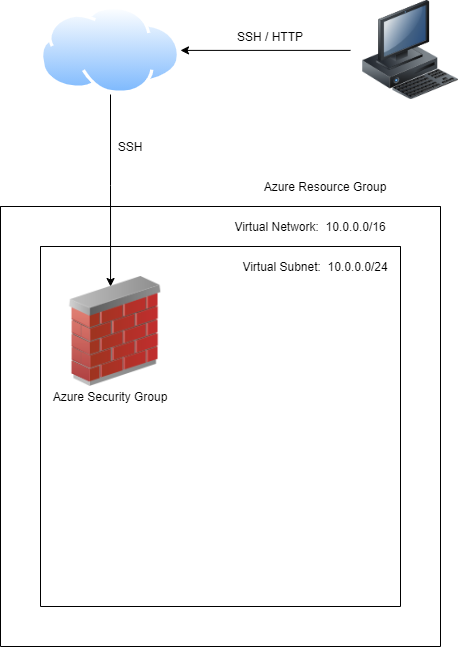

The diagram above was exported from draw.io. Its source (the exported page's mxGraphModel, read from the mxfile embedded in the PNG):
<mxGraphModel dx="1662" dy="800" grid="1" gridSize="10" guides="1" tooltips="1" connect="1" arrows="1" fold="1" page="1" pageScale="1" pageWidth="850" pageHeight="1100" math="0" shadow="0">
  <root>
    <mxCell id="0" />
    <mxCell id="1" parent="0" />
    <mxCell id="BAEskG9gvEux6EVfScaK-13" style="edgeStyle=orthogonalEdgeStyle;rounded=0;orthogonalLoop=1;jettySize=auto;html=1;entryX=0.455;entryY=0.091;entryDx=0;entryDy=0;entryPerimeter=0;" edge="1" parent="1" source="BAEskG9gvEux6EVfScaK-1" target="BAEskG9gvEux6EVfScaK-12">
      <mxGeometry relative="1" as="geometry" />
    </mxCell>
    <mxCell id="BAEskG9gvEux6EVfScaK-1" value="" style="aspect=fixed;perimeter=ellipsePerimeter;html=1;align=center;shadow=0;dashed=0;spacingTop=3;image;image=img/lib/active_directory/internet_cloud.svg;" vertex="1" parent="1">
      <mxGeometry x="120" y="39.8" width="140" height="88.2" as="geometry" />
    </mxCell>
    <mxCell id="BAEskG9gvEux6EVfScaK-6" style="edgeStyle=orthogonalEdgeStyle;rounded=0;orthogonalLoop=1;jettySize=auto;html=1;entryX=1;entryY=0.5;entryDx=0;entryDy=0;" edge="1" parent="1" source="BAEskG9gvEux6EVfScaK-2" target="BAEskG9gvEux6EVfScaK-1">
      <mxGeometry relative="1" as="geometry" />
    </mxCell>
    <mxCell id="BAEskG9gvEux6EVfScaK-2" value="" style="image;html=1;image=img/lib/clip_art/computers/Workstation_128x128.png" vertex="1" parent="1">
      <mxGeometry x="430" y="33.9" width="120" height="100" as="geometry" />
    </mxCell>
    <mxCell id="BAEskG9gvEux6EVfScaK-7" value="" style="swimlane;startSize=0;" vertex="1" parent="1">
      <mxGeometry x="80" y="240" width="440" height="440" as="geometry" />
    </mxCell>
    <mxCell id="BAEskG9gvEux6EVfScaK-9" value="" style="swimlane;startSize=0;" vertex="1" parent="BAEskG9gvEux6EVfScaK-7">
      <mxGeometry x="40" y="40" width="360" height="360" as="geometry" />
    </mxCell>
    <mxCell id="BAEskG9gvEux6EVfScaK-12" value="" style="image;html=1;image=img/lib/clip_art/networking/Firewall_02_128x128.png" vertex="1" parent="BAEskG9gvEux6EVfScaK-9">
      <mxGeometry x="20" y="30" width="110" height="110" as="geometry" />
    </mxCell>
    <mxCell id="BAEskG9gvEux6EVfScaK-16" value="Azure Security Group" style="text;html=1;strokeColor=none;fillColor=none;align=center;verticalAlign=middle;whiteSpace=wrap;rounded=0;" vertex="1" parent="BAEskG9gvEux6EVfScaK-9">
      <mxGeometry x="-5" y="140" width="150" height="20" as="geometry" />
    </mxCell>
    <mxCell id="BAEskG9gvEux6EVfScaK-10" value="Virtual Network:&amp;nbsp; 10.0.0.0/16" style="text;html=1;strokeColor=none;fillColor=none;align=center;verticalAlign=middle;whiteSpace=wrap;rounded=0;" vertex="1" parent="BAEskG9gvEux6EVfScaK-7">
      <mxGeometry x="220" y="10" width="180" height="20" as="geometry" />
    </mxCell>
    <mxCell id="BAEskG9gvEux6EVfScaK-8" value="Azure Resource Group" style="text;html=1;strokeColor=none;fillColor=none;align=center;verticalAlign=middle;whiteSpace=wrap;rounded=0;" vertex="1" parent="1">
      <mxGeometry x="340" y="210" width="130" height="20" as="geometry" />
    </mxCell>
    <mxCell id="BAEskG9gvEux6EVfScaK-11" value="Virtual Subnet:&amp;nbsp; 10.0.0.0/24" style="text;html=1;strokeColor=none;fillColor=none;align=center;verticalAlign=middle;whiteSpace=wrap;rounded=0;" vertex="1" parent="1">
      <mxGeometry x="290" y="290" width="210" height="20" as="geometry" />
    </mxCell>
    <mxCell id="BAEskG9gvEux6EVfScaK-14" value="SSH / HTTP" style="text;html=1;strokeColor=none;fillColor=none;align=center;verticalAlign=middle;whiteSpace=wrap;rounded=0;" vertex="1" parent="1">
      <mxGeometry x="300" y="60" width="100" height="20" as="geometry" />
    </mxCell>
    <mxCell id="BAEskG9gvEux6EVfScaK-15" value="SSH" style="text;html=1;strokeColor=none;fillColor=none;align=center;verticalAlign=middle;whiteSpace=wrap;rounded=0;" vertex="1" parent="1">
      <mxGeometry x="190" y="170" width="40" height="20" as="geometry" />
    </mxCell>
  </root>
</mxGraphModel>